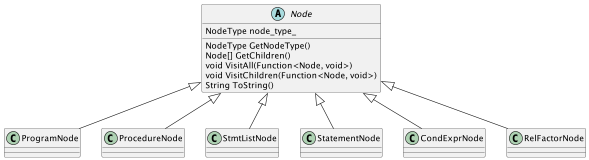

The diagram above was rendered by PlantUML. Its source (embedded in the PNG):
@startuml

abstract class Node {
    NodeType node_type_
    NodeType GetNodeType()
    Node[] GetChildren()
    void VisitAll(Function<Node, void>)
    void VisitChildren(Function<Node, void>)
    String ToString()
}

class ProgramNode
class ProcedureNode
class StmtListNode
class StatementNode
class CondExprNode
class RelFactorNode

'base nodes
ProgramNode -up-|> Node
ProcedureNode -up-|> Node
StmtListNode -up-|> Node
StatementNode -up-|> Node
CondExprNode -up-|> Node
RelFactorNode -up-|> Node

@enduml